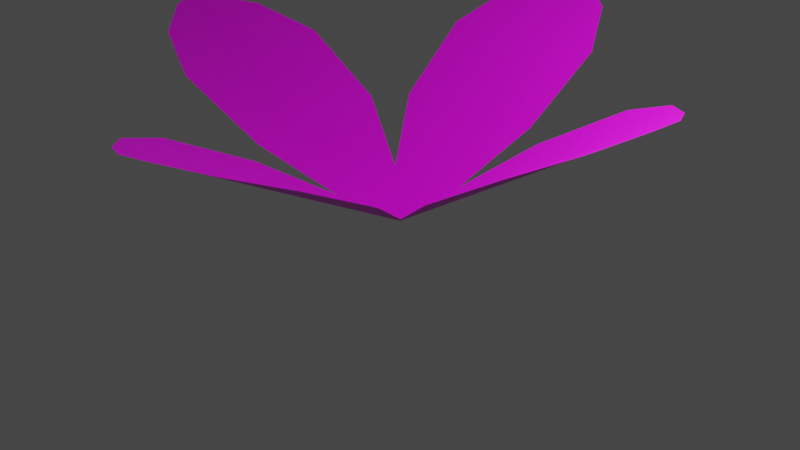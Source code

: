 # Source: flower_grass.blend  (saved by Blender 2.83.19; exported with 4.5.12 LTS)
import bpy
from mathutils import Matrix  # noqa: F401  (used for matrix-valued properties, if any)

bpy.ops.wm.read_factory_settings(use_empty=True)
scene = bpy.context.scene
scene.name = 'Scene'

# ---- collections
col_collection = bpy.data.collections.new('Collection'); scene.collection.children.link(col_collection)

# ---- images (referenced by path relative to the original .blend; pixels are not part of the script)
import os
ASSET_DIR = os.environ.get("B2B_ASSET_DIR", "")  # directory of the original .blend (textures are referenced by path, not embedded)
HERE = os.path.dirname(os.path.abspath(__file__))  # packed textures are extracted next to this script under _unpacked/

def load_image(name, relpath, width, height, colorspace="sRGB"):
    """Load a texture the original file referenced (path relative to the .blend, or extracted next to this script)."""
    p = next((c for c in (os.path.join(HERE, relpath), os.path.join(ASSET_DIR, relpath)) if relpath and os.path.exists(c)), "")
    if p:
        img = bpy.data.images.load(p, check_existing=True)
        img.name = name
    else:  # same state as the original file: an image datablock whose file is absent (Cycles renders it pink)
        img = bpy.data.images.new(name, width, height)
        img.source = "FILE"
        img.filepath = "//" + (relpath or name)
    img.colorspace_settings.name = colorspace
    return img
img_second_material_base_color_png = load_image('Second_Material_Base_color.png', 'Second_Material_Base_color.png', 1024, 1024, 'sRGB')

# ---- materials (node trees are filled in below, after node groups)
mat_material_001 = bpy.data.materials.new('Material.001')
mat_material_001.use_transparent_shadow = False

# ---- material node trees
mat_material_001.use_nodes = True; mat_material_001.node_tree.nodes.clear()
_N = mat_material_001.node_tree.nodes; _L = mat_material_001.node_tree.links
n0 = _N.new('ShaderNodeBsdfPrincipled'); n0.name = 'Principled BSDF'; n0.location = (10, 300)
n0.distribution = 'GGX'
n0.subsurface_method = 'BURLEY'
n0.inputs[3].default_value = 1.45
n0.inputs[27].default_value = (0.0, 0.0, 0.0, 1.0)
n0.inputs[28].default_value = 1.0
n1 = _N.new('ShaderNodeOutputMaterial'); n1.name = 'Material Output'; n1.location = (300, 300)
n2 = _N.new('ShaderNodeTexImage'); n2.name = 'Image Texture'; n2.location = (-280, 275)
n2.image = img_second_material_base_color_png
_L.new(n0.outputs[0], n1.inputs[0])
_L.new(n2.outputs[0], n0.inputs[0])
n1.is_active_output = True

# ---- world
world_world = bpy.data.worlds.new('World'); scene.world = world_world
world_world.use_nodes = True; world_world.node_tree.nodes.clear()
_N = world_world.node_tree.nodes; _L = world_world.node_tree.links
n0 = _N.new('ShaderNodeOutputWorld'); n0.name = 'World Output'; n0.location = (300, 300)
n1 = _N.new('ShaderNodeBackground'); n1.name = 'Background'; n1.location = (10, 300)
n1.inputs[0].default_value = (0.05088, 0.05088, 0.05088, 1.0)
_L.new(n1.outputs[0], n0.inputs[0])
n0.is_active_output = True
world_world.color = (0.05088, 0.05088, 0.05088)
world_world.use_sun_shadow = False
world_world.sun_shadow_jitter_overblur = 0.0

# ---- cameras
cam_camera = bpy.data.cameras.new('Camera')
cam_camera.clip_end = 100.0
cam_camera.ortho_scale = 7.314

# ---- lights
light_light = bpy.data.lights.new('Light', 'POINT')
light_light.transmission_factor = 0.0
light_light.energy = 1000.0
light_light.shadow_soft_size = 0.1
light_light.shadow_maximum_resolution = 0.006
light_light.use_absolute_resolution = True

# ---- meshes
me_circle = bpy.data.meshes.new('Circle')
me_circle.from_pydata([(-1.175, 0.6883, 0.8372), (-2.115, 0.6806, 1.372), (-2.693, 0.3492, 1.623), (-2.999, -0.08131, 1.74), (-0.2044, 0.1671, 0.1189), (-0.4691, 0.3833, 0.3234), (-1.057, -0.9309, 0.7581), (-1.985, -1.111, 1.284), (-2.603, -0.893, 1.562), (-2.967, -0.5246, 1.719), (-0.001139, 0.0008131, -0.001237), (-0.1774, -0.204, 0.1007), (-0.4065, -0.4751, 0.2814), (-3.073, -0.311, 1.759), (1.149, -0.772, 0.7993), (2.073, -0.8189, 1.36), (2.643, -0.5152, 1.66), (2.944, -0.09889, 1.829), (0.1987, -0.177, 0.1078), (0.4574, -0.4129, 0.2976), (1.031, 0.8472, 0.8784), (1.943, 0.9729, 1.447), (2.552, 0.727, 1.721), (2.912, 0.3444, 1.851), (0.1716, 0.1942, 0.1259), (0.3948, 0.4456, 0.3395), (3.018, 0.1277, 1.873), (0.7161, 1.117, 0.8871), (0.7268, 2.021, 1.481), (0.4043, 2.581, 1.781), (-0.02199, 2.877, 1.933), (-0.9048, 1.001, 0.8568), (-1.067, 1.892, 1.448), (-0.8393, 2.491, 1.758), (-0.4658, 2.845, 1.925), (-0.2509, 2.95, 1.965), (-0.7447, -1.194, 0.7496), (-0.7719, -2.153, 1.25), (-0.4577, -2.74, 1.503), (-0.03576, -3.051, 1.637), (0.8762, -1.077, 0.7799), (1.022, -2.024, 1.284), (0.7858, -2.65, 1.526), (0.4081, -3.019, 1.645), (0.1922, -3.126, 1.668)], [], [(1, 2, 3, 13, 10, 4, 5, 0), (7, 6, 12, 11, 10, 13, 9, 8), (15, 16, 17, 26, 10, 18, 19, 14), (21, 20, 25, 24, 10, 26, 23, 22), (28, 29, 30, 35, 10, 24, 25, 27), (32, 31, 5, 4, 10, 35, 34, 33), (37, 38, 39, 44, 10, 11, 12, 36), (41, 40, 19, 18, 10, 44, 43, 42)])
_uv = me_circle.uv_layers.new(name='UVMap')
_uv.uv.foreach_set('vector', [0.2411, 0.4835, 0.2107, 0.5175, 0.1873, 0.5333, 0.1596, 0.5302, 0.275, 0.2707, 0.2897, 0.2944, 0.2874, 0.3414, 0.2757, 0.4092, 0.1641, 0.3903, 0.1987, 0.3352, 0.2151, 0.3094, 0.2443, 0.2819, 0.275, 0.2707, 0.1596, 0.5302, 0.1469, 0.5001, 0.1498, 0.4479, 0.2502, 0.4625, 0.226, 0.5024, 0.1865, 0.5327, 0.1606, 0.533, 0.2674, 0.2728, 0.289, 0.2986, 0.2844, 0.3656, 0.2693, 0.4204, 0.157, 0.4065, 0.1773, 0.3505, 0.2084, 0.3158, 0.2398, 0.2814, 0.2674, 0.2728, 0.1606, 0.533, 0.1468, 0.5032, 0.1466, 0.4608, 0.2408, 0.4872, 0.2045, 0.5277, 0.1786, 0.5381, 0.1621, 0.5348, 0.2694, 0.2777, 0.274, 0.3013, 0.2799, 0.3338, 0.2731, 0.4109, 0.1506, 0.4251, 0.1887, 0.3505, 0.2295, 0.3033, 0.2508, 0.2872, 0.2694, 0.2777, 0.1621, 0.5348, 0.1459, 0.5136, 0.1415, 0.4819, 0.2508, 0.4577, 0.2115, 0.5117, 0.1877, 0.5332, 0.1597, 0.5389, 0.2703, 0.2772, 0.2763, 0.2973, 0.2774, 0.338, 0.2725, 0.3988, 0.1469, 0.4405, 0.1751, 0.3656, 0.2056, 0.3241, 0.2501, 0.2904, 0.2703, 0.2772, 0.1597, 0.5389, 0.147, 0.5153, 0.1421, 0.4848])
me_circle.materials.append(mat_material_001)
me_circle.use_remesh_fix_poles = True
me_circle.use_remesh_preserve_attributes = False
me_circle.use_mirror_vertex_groups = False
me_circle.update()
me_circle.normals_split_custom_set([tuple(v) for v in zip(*[iter([0.002409, -0.0008042, 1.0, 0.003092, -0.0004086, 1.0, 0.003443, 8.72e-05, 1.0, 0.003549, 0.0004118, 1.0, 7.644e-06, -9.045e-06, 1.0, 0.0002314, -0.0002074, 1.0, 0.0005372, -0.0004554, 1.0, 0.001374, -0.0007807, 1.0, 0.002273, 0.001261, 1.0, 0.001237, 0.001048, 1.0, 0.0004555, 0.0005023, 1.0, 0.0001769, 0.0002076, 1.0, -1.457e-05, -5.245e-06, 1.0, 0.003557, 0.0003553, 1.0, 0.003423, 0.0005772, 1.0, 0.002992, 0.001012, 1.0, -0.002415, 0.0009232, 1.0, -0.003043, 0.0006107, 1.0, -0.00339, 9.508e-05, 1.0, -0.003488, -0.0001544, 1.0, 9.328e-06, 1.276e-05, 1.0, -0.00024, 0.0001854, 1.0, -0.0005201, 0.0004732, 1.0, -0.001323, 0.0009159, 1.0, -0.002253, -0.001116, 1.0, -0.001208, -0.0009766, 1.0, -0.0004691, -0.0004722, 1.0, -0.0001836, -0.0001951, 1.0, 5.761e-06, 8.374e-06, 1.0, -0.003507, -0.0001433, 1.0, -0.003337, -0.0003996, 1.0, -0.002948, -0.000808, 1.0, -0.0008302, -0.002355, 1.0, -0.0004936, -0.002972, 1.0, 1.316e-05, -0.003295, 1.0, 0.0003378, -0.003426, 1.0, -1.045e-05, 1.049e-05, 1.0, -0.000173, -0.0002323, 1.0, -0.0004323, -0.0004931, 1.0, -0.0008328, -0.00131, 1.0, 0.001195, -0.002178, 1.0, 0.001008, -0.001162, 1.0, 0.0005344, -0.000421, 1.0, 0.0002225, -0.0001581, 1.0, 9.537e-07, -3.214e-05, 1.0, 0.0002825, -0.003414, 1.0, 0.0005159, -0.003291, 1.0, 0.0009503, -0.002863, 1.0, 0.0008751, 0.002507, 1.0, 0.0005201, 0.003143, 1.0, 5.227e-05, 0.003512, 1.0, -0.0002511, 0.003634, 1.0, 1.571e-05, -1.49e-08, 1.0, 0.0001846, 0.0002124, 1.0, 0.0004732, 0.0005434, 1.0, 0.0008782, 0.001401, 1.0, -0.001192, 0.002328, 1.0, -0.0009927, 0.001272, 1.0, -0.000487, 0.0004924, 1.0, -0.000223, 0.0001753, 1.0, 2.265e-06, 2.347e-05, 1.0, -0.0002144, 0.003629, 1.0, -0.0004588, 0.003494, 1.0, -0.0009064, 0.003044, 1.0])] * 3)])

# ---- objects
ob_light = bpy.data.objects.new('Light', light_light)
ob_camera = bpy.data.objects.new('Camera', cam_camera)
ob_circle = bpy.data.objects.new('Circle', me_circle)

# ---- transforms, parenting, visibility, modifiers, constraints
ob_light.location = (4.076, 1.005, 5.904)
ob_light.rotation_euler = (0.6503, 0.05522, 1.866)
ob_light.lock_rotations_4d = False
ob_light.empty_display_type = 'ARROWS'
ob_light.color = (0.0, 0.0, 0.0, 0.0)
ob_light.lineart.crease_threshold = 0.0
ob_camera.location = (7.359, -6.926, 4.958)
ob_camera.rotation_euler = (1.109, 0.0, 0.8149)
ob_camera.lock_rotations_4d = False
ob_camera.empty_display_type = 'ARROWS'
ob_camera.color = (0.0, 0.0, 0.0, 0.0)
ob_camera.display_type = 'WIRE'
ob_camera.lineart.crease_threshold = 0.0
ob_circle.location = (0.0, 0.0, 0.0)
ob_circle.lineart.crease_threshold = 0.0

# ---- collection membership
col_collection.objects.link(ob_light)
col_collection.objects.link(ob_camera)
col_collection.objects.link(ob_circle)

# ---- scene / render settings (as saved in the file)
scene.camera = ob_camera
scene.frame_start = 1; scene.frame_end = 250; scene.frame_set(1)
scene.render.engine = 'BLENDER_EEVEE_NEXT'
scene.cycles.use_denoising = False
scene.cycles.samples = 128
scene.cycles.sampling_pattern = 'TABULATED_SOBOL'
scene.cycles.use_adaptive_sampling = False
scene.cycles.use_light_tree = False
scene.view_settings.view_transform = 'Filmic'
bpy.context.view_layer.update()
